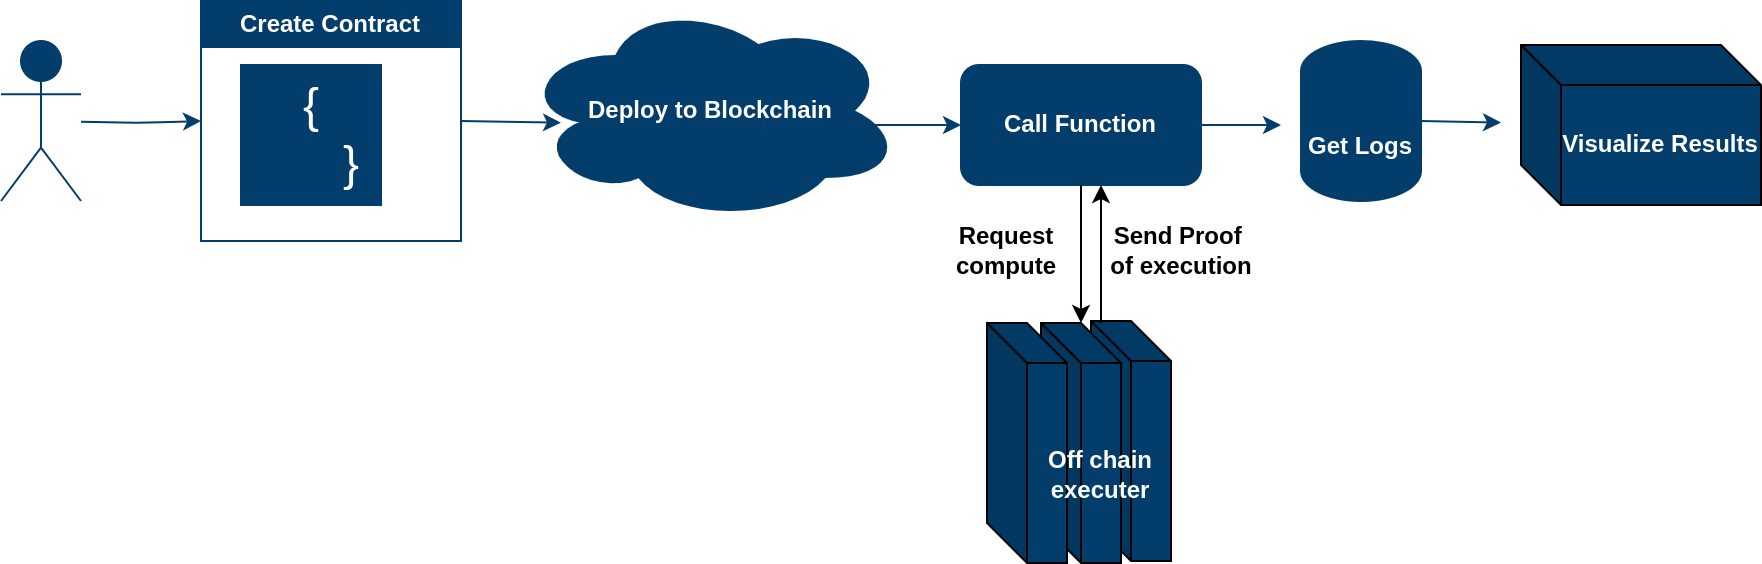

The diagram above was exported from draw.io. Its source (the exported page's mxGraphModel, read from the mxfile embedded in the PNG):
<mxGraphModel dx="1042" dy="665" grid="1" gridSize="10" guides="1" tooltips="1" connect="1" arrows="1" fold="1" page="1" pageScale="1" pageWidth="850" pageHeight="1100" math="0" shadow="0">
  <root>
    <mxCell id="0" />
    <mxCell id="1" parent="0" />
    <mxCell id="2" value="User" style="shape=umlActor;verticalLabelPosition=bottom;verticalAlign=top;html=1;fillColor=#023d6b;strokeColor=#023d6b;fontColor=#ffffff;" parent="1" vertex="1">
      <mxGeometry x="60" y="128" width="40" height="80" as="geometry" />
    </mxCell>
    <mxCell id="4" style="entryX=0;entryY=0.5;entryDx=0;entryDy=0;fillColor=#023d6b;strokeColor=#023d6b;" parent="1" source="2" target="xXst1sIsij-wTYxNnf8g-13" edge="1">
      <mxGeometry width="50" height="50" relative="1" as="geometry">
        <mxPoint x="100" y="180" as="sourcePoint" />
        <mxPoint x="130" y="210" as="targetPoint" />
        <Array as="points">
          <mxPoint x="130" y="169" />
        </Array>
      </mxGeometry>
    </mxCell>
    <mxCell id="6" style="exitX=1;exitY=0.5;exitDx=0;exitDy=0;fillColor=#023d6b;strokeColor=#023d6b;" parent="1" source="xXst1sIsij-wTYxNnf8g-13" edge="1">
      <mxGeometry width="50" height="50" relative="1" as="geometry">
        <mxPoint x="280" y="170" as="sourcePoint" />
        <mxPoint x="340" y="168.83333333333337" as="targetPoint" />
      </mxGeometry>
    </mxCell>
    <mxCell id="7" value="&lt;b&gt;Call Function&lt;/b&gt;" style="rounded=1;whiteSpace=wrap;html=1;fillColor=#023d6b;strokeColor=#023d6b;fontColor=#ffffff;" parent="1" vertex="1">
      <mxGeometry x="540" y="140" width="120" height="60" as="geometry" />
    </mxCell>
    <mxCell id="8" style="fillColor=#023d6b;strokeColor=#023d6b;" parent="1" target="7" edge="1">
      <mxGeometry width="50" height="50" relative="1" as="geometry">
        <mxPoint x="480" y="170" as="sourcePoint" />
        <mxPoint x="530" y="120" as="targetPoint" />
      </mxGeometry>
    </mxCell>
    <mxCell id="10" style="fillColor=#023d6b;strokeColor=#023d6b;" parent="1" source="7" edge="1">
      <mxGeometry width="50" height="50" relative="1" as="geometry">
        <mxPoint x="660" y="170" as="sourcePoint" />
        <mxPoint x="700" y="170" as="targetPoint" />
      </mxGeometry>
    </mxCell>
    <mxCell id="12" style="exitX=1;exitY=0.5;exitDx=0;exitDy=0;exitPerimeter=0;fillColor=#023d6b;strokeColor=#023d6b;" parent="1" source="xXst1sIsij-wTYxNnf8g-17" edge="1">
      <mxGeometry width="50" height="50" relative="1" as="geometry">
        <mxPoint x="820" y="170" as="sourcePoint" />
        <mxPoint x="810" y="168.79999999999995" as="targetPoint" />
      </mxGeometry>
    </mxCell>
    <mxCell id="xXst1sIsij-wTYxNnf8g-13" value="Create Contract" style="swimlane;whiteSpace=wrap;html=1;fillColor=#023d6b;strokeColor=#023d6b;fontColor=#ffffff;" parent="1" vertex="1">
      <mxGeometry x="160" y="108" width="130" height="120" as="geometry" />
    </mxCell>
    <mxCell id="xXst1sIsij-wTYxNnf8g-15" value="&lt;font style=&quot;font-size: 24px;&quot;&gt;{&lt;/font&gt;&lt;div&gt;&lt;font style=&quot;font-size: 24px;&quot;&gt;&amp;nbsp; &amp;nbsp; &amp;nbsp; }&lt;/font&gt;&lt;/div&gt;" style="text;html=1;align=center;verticalAlign=middle;resizable=0;points=[];autosize=1;strokeColor=#023d6b;fillColor=#023d6b;fontColor=#ffffff;" parent="xXst1sIsij-wTYxNnf8g-13" vertex="1">
      <mxGeometry x="20" y="32" width="70" height="70" as="geometry" />
    </mxCell>
    <mxCell id="xXst1sIsij-wTYxNnf8g-16" value="&lt;b&gt;Deploy to Blockchain&lt;/b&gt;" style="ellipse;shape=cloud;whiteSpace=wrap;html=1;fillColor=#023d6b;strokeColor=#023d6b;fontColor=#ffffff;" parent="1" vertex="1">
      <mxGeometry x="320" y="108" width="190" height="110" as="geometry" />
    </mxCell>
    <mxCell id="xXst1sIsij-wTYxNnf8g-17" value="&lt;b&gt;Get Logs&lt;/b&gt;" style="shape=cylinder3;whiteSpace=wrap;html=1;boundedLbl=1;backgroundOutline=1;size=15;fillColor=#023d6b;strokeColor=#023d6b;fontColor=#ffffff;" parent="1" vertex="1">
      <mxGeometry x="710" y="128" width="60" height="80" as="geometry" />
    </mxCell>
    <mxCell id="kc0J9EaQQotPyEOsnHEn-12" value="&lt;font style=&quot;color: rgb(255, 255, 255);&quot;&gt;&lt;b&gt;Visualize Results&lt;/b&gt;&lt;/font&gt;" style="shape=cube;whiteSpace=wrap;html=1;boundedLbl=1;backgroundOutline=1;darkOpacity=0.05;darkOpacity2=0.1;fillColor=#023D6B;" parent="1" vertex="1">
      <mxGeometry x="820" y="130" width="120" height="80" as="geometry" />
    </mxCell>
    <mxCell id="AO27BvJmf0uRH8pddjZ0-14" value="" style="shape=cube;whiteSpace=wrap;html=1;boundedLbl=1;backgroundOutline=1;darkOpacity=0.05;darkOpacity2=0.1;fillColor=light-dark(#023D6B,#EDEDED);" vertex="1" parent="1">
      <mxGeometry x="605" y="268" width="40" height="120" as="geometry" />
    </mxCell>
    <mxCell id="AO27BvJmf0uRH8pddjZ0-16" style="edgeStyle=orthogonalEdgeStyle;rounded=0;orthogonalLoop=1;jettySize=auto;html=1;startArrow=classic;startFill=1;endArrow=none;" edge="1" parent="1" source="AO27BvJmf0uRH8pddjZ0-13">
      <mxGeometry relative="1" as="geometry">
        <mxPoint x="600" y="200" as="targetPoint" />
      </mxGeometry>
    </mxCell>
    <mxCell id="AO27BvJmf0uRH8pddjZ0-13" value="" style="shape=cube;whiteSpace=wrap;html=1;boundedLbl=1;backgroundOutline=1;darkOpacity=0.05;darkOpacity2=0.1;fillColor=light-dark(#023D6B,#EDEDED);" vertex="1" parent="1">
      <mxGeometry x="580" y="269" width="40" height="120" as="geometry" />
    </mxCell>
    <mxCell id="AO27BvJmf0uRH8pddjZ0-12" value="" style="shape=cube;whiteSpace=wrap;html=1;boundedLbl=1;backgroundOutline=1;darkOpacity=0.05;darkOpacity2=0.1;fillColor=light-dark(#023D6B,#EDEDED);" vertex="1" parent="1">
      <mxGeometry x="553" y="269" width="40" height="120" as="geometry" />
    </mxCell>
    <mxCell id="AO27BvJmf0uRH8pddjZ0-17" value="&lt;font style=&quot;color: rgb(255, 255, 255);&quot;&gt;&lt;b&gt;Off chain executer&lt;/b&gt;&lt;/font&gt;" style="text;html=1;align=center;verticalAlign=middle;whiteSpace=wrap;rounded=0;" vertex="1" parent="1">
      <mxGeometry x="580" y="330" width="60" height="30" as="geometry" />
    </mxCell>
    <mxCell id="AO27BvJmf0uRH8pddjZ0-20" value="&lt;b&gt;Request compute&lt;/b&gt;" style="text;html=1;align=center;verticalAlign=middle;whiteSpace=wrap;rounded=0;" vertex="1" parent="1">
      <mxGeometry x="533" y="218" width="60" height="30" as="geometry" />
    </mxCell>
    <mxCell id="AO27BvJmf0uRH8pddjZ0-21" value="Send Proof&amp;nbsp;&lt;div&gt;of execution&lt;/div&gt;" style="text;html=1;align=center;verticalAlign=middle;resizable=0;points=[];autosize=1;strokeColor=none;fillColor=none;fontStyle=1" vertex="1" parent="1">
      <mxGeometry x="605" y="213" width="90" height="40" as="geometry" />
    </mxCell>
    <mxCell id="AO27BvJmf0uRH8pddjZ0-22" style="edgeStyle=orthogonalEdgeStyle;rounded=0;orthogonalLoop=1;jettySize=auto;html=1;entryX=0.5;entryY=1;entryDx=0;entryDy=0;startArrow=none;startFill=0;" edge="1" parent="1">
      <mxGeometry relative="1" as="geometry">
        <mxPoint x="610" y="269" as="sourcePoint" />
        <mxPoint x="610" y="200" as="targetPoint" />
      </mxGeometry>
    </mxCell>
  </root>
</mxGraphModel>